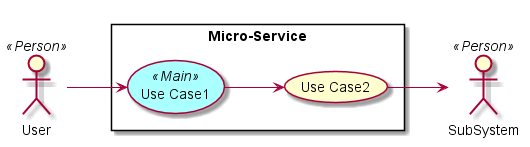

The diagram above was rendered by PlantUML. Its source (embedded in the PNG):
@startuml

left to right direction

skinparam usecase {
  BackgroudnColor #ffffaa
  BackgroundColor<<Main>> #aaffff
}
actor :User: <<Person>>
actor :SubSystem: <<Person>>


rectangle "Micro-Service" {
UseCase UC1 <<Main>> as "Use Case1"
UseCase UC2  as "Use Case2"


User --> UC1
UC1 --> UC2
UC2 --> SubSystem
}

@enduml